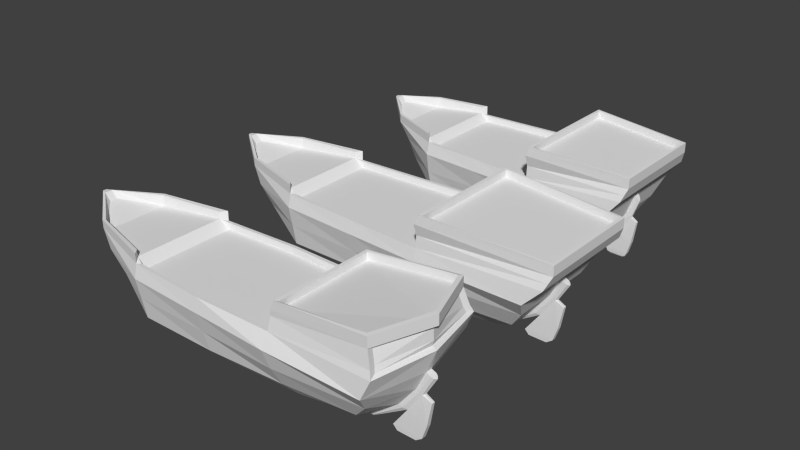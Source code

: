 # Source: shipBase.blend  (saved by Blender 2.69.0; exported with 4.5.12 LTS)
import bpy
from mathutils import Matrix  # noqa: F401  (used for matrix-valued properties, if any)

bpy.ops.wm.read_factory_settings(use_empty=True)
scene = bpy.context.scene
scene.name = 'Scene'

# ---- collections
col_collection_1 = bpy.data.collections.new('Collection 1'); scene.collection.children.link(col_collection_1)

# ---- materials (node trees are filled in below, after node groups)
mat_material = bpy.data.materials.new('Material')
mat_material.alpha_threshold = 0.0
mat_material.use_transparent_shadow = False
mat_material.roughness = 0.5
mat_material.line_color = (0.0, 0.0, 0.0, 1.0)

# ---- material node trees

# ---- world
world_world = bpy.data.worlds.new('World'); scene.world = world_world
world_world.color = (0.05088, 0.05088, 0.05088)
world_world.use_sun_shadow = False
world_world.sun_shadow_jitter_overblur = 0.0
world_world.cycles.sampling_method = 'MANUAL'
world_world.cycles.sample_map_resolution = 256

# ---- meshes
me_cube_002 = bpy.data.meshes.new('Cube.002')
me_cube_002.from_pydata([(2.572, -0.3773, -0.9186), (-2.137, -0.4564, -0.9186), (4.034, -1.231, 0.6855), (-4.097, -0.0349, 0.8249), (-2.331, 0.0, -0.9155), (4.034, 0.0, 0.6855), (-4.097, 0.0, 0.8249), (3.137, -0.7155, -0.554), (-3.002, -0.04924, -0.463), (-3.002, 0.0, -0.463), (3.665, -1.273, 0.3015), (-3.824, -0.04379, 0.3015), (3.665, 0.0, 0.2642), (-3.824, 0.0, 0.3015), (1.38, -0.5255, -0.9186), (1.38, -1.231, 0.5739), (1.392, 0.0, 0.5739), (1.38, -0.8602, -0.554), (1.38, -1.273, 0.3015), (4.15, -1.125, 0.9517), (4.15, 0.0, 0.9517), (1.392, -1.299, 1.081), (1.392, 0.0, 1.081), (4.15, -1.125, 1.159), (4.15, 0.0, 1.159), (1.498, -1.299, 1.289), (1.498, 0.0, 1.289), (-1.879, -0.5729, -0.9186), (-1.879, -1.058, 0.5739), (-1.879, -0.01594, -1.083), (-1.879, -0.9545, -0.554), (-1.879, -1.123, 0.3015), (-3.975, -0.07618, 0.9184), (-3.233, -0.7064, 0.6709), (-3.075, -0.7188, 0.3015), (-2.495, -0.5702, -0.554), (-4.097, -0.0349, 0.9101), (-4.097, 0.0, 0.9101), (-1.876, -1.058, 0.7709), (-3.233, -0.7064, 0.8354), (-3.975, 0.0, 0.9184), (-1.978, -0.9395, 0.7668), (-3.208, -0.6537, 0.8313), (-3.852, -0.07618, 0.7813), (-3.852, 0.0, 0.7813), (-1.978, -0.9395, 0.6297), (-1.978, 0.0, 0.6297), (-3.207, 0.0, 0.6081), (-3.207, -0.6537, 0.6081), (1.318, -1.153, 0.5739), (1.318, 0.0, 0.5739), (-1.802, -1.0, 0.5739), (1.318, -1.153, 0.4411), (1.318, 0.0, 0.4411), (-1.802, -1.0, 0.4411), (-1.802, 0.0, 0.4411), (3.476, -0.953, -0.1168), (-3.47, -0.04651, -0.07133), (-3.47, 0.0, -0.07133), (1.38, -1.114, -0.1168), (-1.879, -1.039, -0.1168), (-2.828, -0.6445, -0.1168), (-0.2475, -0.608, -0.9186), (-0.2475, -1.144, 0.5739), (-0.2475, -0.9545, -0.554), (-0.2475, -1.198, 0.3015), (-0.2475, -1.076, 0.5739), (-0.2475, -1.076, 0.4411), (-0.2475, 0.0, 0.4411), (-0.2475, -1.076, -0.1168), (3.476, -0.06486, -0.1168), (3.137, -0.0784, -0.554), (3.665, -0.0645, 0.2642), (2.572, -0.06934, -0.9895), (2.602, 0.0, -1.055), (3.293, 0.0, -0.6074), (3.834, 0.0, 0.1807), (3.603, 0.0, -0.2062), (3.578, -0.04348, -0.2018), (3.293, -0.04641, -0.6074), (3.798, -0.04954, 0.1953), (2.597, -0.03738, -1.047), (3.67, 0.0, -0.7642), (3.759, 0.0, -0.2895), (3.759, -0.03399, -0.2895), (3.67, -0.04641, -0.7642), (2.995, 0.0, -1.022), (2.995, -0.04641, -1.022), (3.58, 0.0, -1.031), (3.58, -0.04641, -1.031), (3.451, -0.0438, -1.122), (3.451, 0.0, -1.122), (3.078, -0.0438, -1.115), (3.078, 0.0, -1.115), (3.215, -0.08461, -0.5807), (3.54, -0.06081, -0.1615), (2.592, -0.06375, -1.028), (3.752, -0.06773, 0.2239), (3.749, 0.0, 0.2231), (1.38, -0.05071, -1.091), (-1.879, -0.04152, -1.043), (-0.2475, -0.05507, -1.092), (1.38, -0.02494, -1.145), (1.38, 0.0, -1.153), (-1.879, 0.0, -1.088), (-0.2475, 0.0, -1.155), (-0.2475, -0.02521, -1.146), (1.38, -0.04032, -1.116), (-1.879, -0.03279, -1.068), (-0.2475, -0.04086, -1.117), (4.089, -1.068, 1.167), (4.089, 0.0, 1.167), (1.559, -1.258, 1.281), (1.559, 0.0, 1.281), (4.078, -1.068, 1.013), (4.078, 0.0, 1.013), (1.548, -1.258, 1.128), (1.548, 0.0, 1.128), (1.392, 0.0, 0.8275), (1.392, -1.22, 0.8275), (4.092, -1.178, 0.8186), (4.092, 0.0, 0.8186)], [], [(12, 5, 2, 10, 72), (31, 28, 33, 34), (11, 3, 6, 13), (27, 30, 35, 1), (8, 9, 4), (94, 96, 81, 79), (57, 11, 13, 58), (101, 100, 108, 109), (118, 119, 21, 22), (10, 2, 15, 18), (0, 7, 17, 14), (56, 10, 18, 59), (22, 21, 25, 26), (119, 120, 19, 21), (120, 121, 20, 19), (26, 25, 112, 113), (21, 19, 23, 25), (19, 20, 24, 23), (99, 101, 109, 107), (65, 63, 28, 31), (62, 64, 30, 27), (69, 65, 31, 60), (34, 33, 3, 11), (33, 28, 38, 39), (60, 31, 34, 61), (57, 61, 34, 11), (1, 35, 8), (39, 38, 41, 42), (6, 3, 36, 37), (3, 33, 39, 36), (42, 41, 45, 48), (37, 36, 32, 40), (36, 39, 42, 32), (46, 47, 48, 45), (47, 44, 43, 48), (40, 32, 43, 44), (32, 42, 48, 43), (63, 15, 49, 66), (15, 16, 50, 49), (68, 55, 54, 67), (66, 49, 52, 67), (49, 50, 53, 52), (28, 45, 41, 38), (45, 28, 51), (54, 45, 51), (55, 46, 45, 54), (95, 94, 79, 78), (8, 57, 58, 9), (7, 56, 59, 17), (64, 69, 60, 30), (30, 60, 61, 35), (8, 35, 61, 57), (105, 106, 29, 104), (18, 15, 63, 65), (14, 17, 64, 62), (59, 18, 65, 69), (28, 63, 66, 51), (53, 68, 67, 52), (51, 66, 67, 54), (17, 59, 69, 64), (97, 95, 78, 80), (73, 71, 7, 0), (77, 76, 80, 78), (74, 75, 79, 81), (78, 79, 85, 84), (98, 97, 80, 76), (82, 83, 84, 85), (85, 79, 87, 89), (77, 78, 84, 83), (82, 85, 89, 88), (79, 75, 86, 87), (87, 86, 93, 92), (88, 89, 90, 91), (93, 91, 90, 92), (89, 87, 92, 90), (70, 72, 10, 56), (71, 70, 56, 7), (71, 73, 96, 94), (70, 71, 94, 95), (72, 70, 95, 97), (12, 72, 97, 98), (101, 62, 27, 100), (99, 14, 62, 101), (73, 0, 14, 99), (100, 27, 1, 4), (106, 109, 108, 29), (102, 107, 109, 106), (29, 108, 4), (108, 100, 4), (73, 99, 107, 96), (103, 102, 106, 105), (81, 96, 107, 102), (74, 81, 102, 103), (104, 29, 4), (113, 112, 116, 117), (25, 23, 110, 112), (23, 24, 111, 110), (115, 117, 116, 114), (112, 110, 114, 116), (110, 111, 115, 114), (16, 15, 119, 118), (15, 2, 120, 119), (2, 5, 121, 120), (1, 8, 4)])
_uv = me_cube_002.uv_layers.new(name='UVMap')
_uv.uv.foreach_set('vector', [0.9934, 0.314, 0.9905, 0.4032, 0.7944, 0.3968, 0.7903, 0.3118, 0.9831, 0.3137, 0.2671, 0.6575, 0.3004, 0.6971, 0.168, 0.8199, 0.1506, 0.7656, 0.03165, 0.8464, 0.03169, 0.9391, 0.02621, 0.9392, 0.02477, 0.8465, 0.1413, 0.5371, 0.1929, 0.5774, 0.1279, 0.6377, 0.1226, 0.5722, 0.02975, 0.6699, 0.02203, 0.67, 0.02005, 0.5429, 0.5369, 0.1184, 0.4591, 0.1534, 0.4568, 0.1504, 0.5383, 0.1081, 0.03082, 0.7657, 0.03165, 0.8464, 0.02477, 0.8465, 0.02352, 0.7658, 0.2442, 0.3813, 0.1276, 0.5139, 0.1253, 0.5115, 0.2419, 0.3792, 0.6411, 0.4632, 0.725, 0.4632, 0.725, 0.4795, 0.6411, 0.4795, 0.7927, 0.1702, 0.8639, 0.1746, 0.6098, 0.4102, 0.5742, 0.3728, 0.5672, 0.1423, 0.6656, 0.1391, 0.4972, 0.2953, 0.4526, 0.2485, 0.7381, 0.15, 0.7927, 0.1702, 0.5742, 0.3728, 0.5374, 0.336, 0.5217, 0.6707, 0.627, 0.6707, 0.627, 0.694, 0.5217, 0.694, 0.725, 0.4632, 0.91, 0.4632, 0.91, 0.4795, 0.725, 0.4795, 0.91, 0.4632, 0.9882, 0.4632, 0.9882, 0.4795, 0.91, 0.4795, 0.6669, 0.6482, 0.6669, 0.4945, 0.6742, 0.4993, 0.6742, 0.6482, 0.627, 0.6707, 0.8812, 0.6707, 0.8812, 0.694, 0.627, 0.694, 0.8812, 0.6707, 0.9869, 0.6707, 0.9869, 0.694, 0.8812, 0.694, 0.3641, 0.2501, 0.2442, 0.3813, 0.2419, 0.3792, 0.3619, 0.248, 0.4188, 0.5169, 0.4539, 0.5547, 0.3004, 0.6971, 0.2671, 0.6575, 0.2964, 0.3933, 0.3421, 0.4391, 0.1929, 0.5774, 0.1413, 0.5371, 0.3824, 0.4798, 0.4188, 0.5169, 0.2671, 0.6575, 0.2315, 0.6197, 0.1506, 0.7656, 0.168, 0.8199, 0.06112, 0.9189, 0.05606, 0.8532, 0.8303, 0.7181, 0.9906, 0.7181, 0.9893, 0.7406, 0.829, 0.7369, 0.2315, 0.6197, 0.2671, 0.6575, 0.1506, 0.7656, 0.1371, 0.7073, 0.05445, 0.7839, 0.1371, 0.7073, 0.1506, 0.7656, 0.05606, 0.8532, 0.1226, 0.5722, 0.1279, 0.6377, 0.05905, 0.7016, 0.179, 0.8559, 0.4346, 0.7897, 0.4155, 0.812, 0.1838, 0.8658, 0.7004, 0.7267, 0.7044, 0.727, 0.7037, 0.7367, 0.6997, 0.7364, 0.7044, 0.727, 0.8303, 0.7181, 0.829, 0.7369, 0.7037, 0.7367, 0.5406, 0.7433, 0.6845, 0.7301, 0.6868, 0.7456, 0.5444, 0.7686, 0.0163, 0.9889, 0.0163, 0.9823, 0.0394, 0.9745, 0.0394, 0.9889, 0.0163, 0.9823, 0.179, 0.8559, 0.1838, 0.8658, 0.0394, 0.9745, 0.4201, 0.9752, 0.2221, 0.9752, 0.2221, 0.8699, 0.4201, 0.8239, 0.2221, 0.9752, 0.1181, 0.9752, 0.1181, 0.9629, 0.2221, 0.8699, 0.4237, 0.7521, 0.4305, 0.7467, 0.4436, 0.7631, 0.4367, 0.7686, 0.4305, 0.7467, 0.5406, 0.7433, 0.5444, 0.7686, 0.4436, 0.7631, 0.7183, 0.7779, 0.9777, 0.7641, 0.9678, 0.7765, 0.7183, 0.7887, 0.9777, 0.7641, 0.9797, 0.9603, 0.9678, 0.9603, 0.9678, 0.7765, 0.6988, 0.9752, 0.4485, 0.9752, 0.4485, 0.8141, 0.6988, 0.8018, 0.1588, 0.2471, 0.3054, 0.1112, 0.3169, 0.1236, 0.1704, 0.2595, 0.3054, 0.1112, 0.4132, 0.01127, 0.4247, 0.0237, 0.3169, 0.1236, 0.4341, 0.7897, 0.4155, 0.812, 0.4155, 0.812, 0.4346, 0.7897, 0.4337, 0.8097, 0.4458, 0.7954, 0.4545, 0.802, 0.7925, 0.1393, 0.7622, 0.138, 0.7821, 0.1282, 0.4485, 0.9752, 0.4201, 0.9752, 0.4201, 0.8239, 0.4485, 0.8141, 0.5973, 0.1085, 0.5369, 0.1184, 0.5383, 0.1081, 0.5953, 0.102, 0.02975, 0.6699, 0.03082, 0.7657, 0.02352, 0.7658, 0.02203, 0.67, 0.6656, 0.1391, 0.7381, 0.15, 0.5374, 0.336, 0.4972, 0.2953, 0.3421, 0.4391, 0.3824, 0.4798, 0.2315, 0.6197, 0.1929, 0.5774, 0.1929, 0.5774, 0.2315, 0.6197, 0.1371, 0.7073, 0.1279, 0.6377, 0.05905, 0.7016, 0.1279, 0.6377, 0.1371, 0.7073, 0.05445, 0.7839, 0.237, 0.3747, 0.2392, 0.3768, 0.123, 0.5094, 0.1209, 0.5077, 0.5742, 0.3728, 0.6098, 0.4102, 0.4539, 0.5547, 0.4188, 0.5169, 0.4526, 0.2485, 0.4972, 0.2953, 0.3421, 0.4391, 0.2964, 0.3933, 0.5374, 0.336, 0.5742, 0.3728, 0.4188, 0.5169, 0.3824, 0.4798, 0.4582, 0.7917, 0.7183, 0.7779, 0.7183, 0.7887, 0.4705, 0.8008, 0.951, 0.9752, 0.6988, 0.9752, 0.6988, 0.8018, 0.951, 0.7895, 0.01332, 0.382, 0.1588, 0.2471, 0.1704, 0.2595, 0.02484, 0.3945, 0.4972, 0.2953, 0.5374, 0.336, 0.3824, 0.4798, 0.3421, 0.4391, 0.6484, 0.1084, 0.5973, 0.1085, 0.5953, 0.102, 0.6481, 0.1018, 0.9934, 0.04416, 0.9868, 0.1577, 0.8853, 0.1539, 0.9432, 0.04878, 0.5962, 0.09622, 0.6485, 0.09458, 0.6481, 0.1018, 0.5953, 0.102, 0.4545, 0.1468, 0.5358, 0.1034, 0.5383, 0.1081, 0.4568, 0.1504, 0.8901, 0.1061, 0.7925, 0.1072, 0.809, 0.02849, 0.8961, 0.06682, 0.6567, 0.1018, 0.6514, 0.1075, 0.6481, 0.1018, 0.6485, 0.09458, 0.809, 0.02849, 0.8961, 0.06682, 0.8961, 0.06682, 0.809, 0.02849, 0.809, 0.02849, 0.7925, 0.1072, 0.692, 0.1094, 0.7557, 0.01344, 0.8923, 0.1014, 0.8901, 0.1061, 0.8961, 0.06682, 0.8961, 0.06682, 0.809, 0.02849, 0.809, 0.02849, 0.7557, 0.01344, 0.7557, 0.01344, 0.7925, 0.1072, 0.7925, 0.1072, 0.692, 0.1094, 0.692, 0.1094, 0.692, 0.1094, 0.692, 0.1094, 0.6862, 0.0857, 0.6862, 0.0857, 0.7557, 0.01344, 0.7557, 0.01344, 0.7265, 0.02419, 0.7265, 0.02419, 0.6862, 0.0857, 0.7265, 0.02419, 0.7265, 0.02419, 0.6862, 0.0857, 0.7557, 0.01344, 0.692, 0.1094, 0.6862, 0.0857, 0.7265, 0.02419, 0.9856, 0.2459, 0.9831, 0.3137, 0.7903, 0.3118, 0.8441, 0.2406, 0.9868, 0.1577, 0.9856, 0.2459, 0.8441, 0.2406, 0.8853, 0.1539, 0.5352, 0.1277, 0.4612, 0.1576, 0.4591, 0.1534, 0.5369, 0.1184, 0.5983, 0.1175, 0.5352, 0.1277, 0.5369, 0.1184, 0.5973, 0.1085, 0.6476, 0.1196, 0.5983, 0.1175, 0.5973, 0.1085, 0.6484, 0.1084, 0.665, 0.1089, 0.6601, 0.1145, 0.6514, 0.1075, 0.6567, 0.1018, 0.266, 0.2342, 0.3065, 0.2738, 0.1725, 0.4034, 0.1294, 0.3609, 0.4023, 0.1079, 0.4311, 0.1355, 0.3065, 0.2738, 0.266, 0.2342, 0.5025, 0.01496, 0.5158, 0.02752, 0.4311, 0.1355, 0.4023, 0.1079, 0.1294, 0.3609, 0.1725, 0.4034, 0.1424, 0.4153, 0.08993, 0.3975, 0.2392, 0.3768, 0.2419, 0.3792, 0.1253, 0.5115, 0.123, 0.5094, 0.3591, 0.2456, 0.3619, 0.248, 0.2419, 0.3792, 0.2392, 0.3768, 0.123, 0.5094, 0.1253, 0.5115, 0.08771, 0.5684, 0.1253, 0.5115, 0.1276, 0.5139, 0.08771, 0.5684, 0.4612, 0.1576, 0.3641, 0.2501, 0.3619, 0.248, 0.4591, 0.1534, 0.3569, 0.2435, 0.3591, 0.2456, 0.2392, 0.3768, 0.237, 0.3747, 0.4568, 0.1504, 0.4591, 0.1534, 0.3619, 0.248, 0.3591, 0.2456, 0.4545, 0.1468, 0.4568, 0.1504, 0.3591, 0.2456, 0.3569, 0.2435, 0.1209, 0.5077, 0.123, 0.5094, 0.08771, 0.5684, 0.02862, 0.3993, 0.1319, 0.3035, 0.1434, 0.3164, 0.04012, 0.4122, 0.6669, 0.4945, 0.9807, 0.5151, 0.9735, 0.5218, 0.6742, 0.4993, 0.9807, 0.5151, 0.9807, 0.6482, 0.9735, 0.6482, 0.9735, 0.5218, 0.9637, 0.6485, 0.6843, 0.6485, 0.6843, 0.5096, 0.9637, 0.5306, 0.1319, 0.3035, 0.3405, 0.1101, 0.3521, 0.123, 0.1434, 0.3164, 0.3405, 0.1101, 0.4282, 0.0288, 0.4397, 0.04168, 0.3521, 0.123, 0.6411, 0.4468, 0.725, 0.4468, 0.725, 0.4632, 0.6411, 0.4632, 0.725, 0.4468, 0.91, 0.4468, 0.91, 0.4632, 0.725, 0.4632, 0.91, 0.4468, 0.9882, 0.4468, 0.9882, 0.4632, 0.91, 0.4632, 0.1424, 0.4153, 0.02345, 0.4592, 0.08993, 0.3975])
me_cube_002.materials.append(mat_material)
me_cube_002.use_remesh_preserve_volume = False
me_cube_002.use_remesh_preserve_attributes = False
me_cube_002.use_mirror_vertex_groups = False
me_cube_002.update()
me_cube_001 = bpy.data.meshes.new('Cube.001')
me_cube_001.from_pydata([(2.203, -0.3773, -0.9431), (-1.653, -0.4564, -0.9431), (3.368, -1.231, 0.6855), (-3.11, -0.0349, 0.8249), (-1.555, 0.0, -0.9701), (3.368, 0.0, 0.6855), (-3.11, 0.0, 0.8249), (2.654, -0.7155, -0.554), (-2.238, -0.04924, -0.463), (-2.238, 0.0, -0.463), (3.074, -1.273, 0.3203), (-2.893, -0.04379, 0.3203), (3.074, 0.0, 0.3203), (-2.893, 0.0, 0.3203), (1.263, -0.5255, -0.9431), (1.263, -1.231, 0.5739), (1.263, 0.0, 0.5739), (1.184, -0.8602, -0.554), (1.263, -1.273, 0.3203), (3.461, -1.125, 0.9517), (3.461, 0.0, 0.9517), (1.263, -1.299, 1.081), (1.263, -2.98e-07, 1.081), (3.461, -1.125, 1.159), (3.461, 0.0, 1.159), (1.348, -1.299, 1.289), (1.348, 0.0, 1.289), (-1.341, -0.5729, -0.9431), (-1.341, -1.058, 0.5739), (-1.339, -0.01594, -1.083), (-1.341, -0.9545, -0.554), (-1.341, -1.123, 0.3203), (-3.013, -0.07618, 0.9184), (-2.422, -0.7064, 0.6709), (-2.174, -0.7188, 0.3203), (-1.826, -0.5702, -0.554), (-3.11, -0.0349, 0.9101), (-3.11, 0.0, 0.9101), (-1.341, -1.058, 0.7709), (-2.422, -0.7064, 0.8354), (-3.013, 0.0, 0.9184), (-1.421, -0.9395, 0.7668), (-2.402, -0.6537, 0.8313), (-2.915, -0.07618, 0.7813), (-2.915, 0.0, 0.7813), (-1.421, -0.9395, 0.6297), (-1.421, 0.0, 0.6297), (-2.401, 0.0, 0.6081), (-2.401, -0.6537, 0.6081), (1.204, -1.153, 0.5739), (1.204, 0.0, 0.5739), (-1.281, -1.0, 0.5739), (1.204, -1.153, 0.4411), (1.204, 0.0, 0.4411), (-1.281, -1.0, 0.4411), (-1.281, 0.0, 0.4411), (2.923, -0.953, -0.1168), (-2.61, -0.04651, -0.07133), (-2.61, 0.0, -0.07133), (1.251, -1.114, -0.1168), (-1.362, -1.039, -0.1168), (-2.034, -0.6445, -0.1168), (-0.03877, -0.608, -0.9431), (-0.03877, -1.144, 0.5739), (-0.07829, -0.9545, -0.554), (-0.03877, -1.198, 0.3203), (-0.03877, -1.076, 0.5739), (-0.03877, -1.076, 0.4411), (-0.03877, 0.0, 0.4411), (-0.05547, -1.076, -0.1168), (2.923, -0.06486, -0.1168), (2.654, -0.0784, -0.554), (3.074, -0.0645, 0.3203), (2.203, -0.06934, -0.9895), (2.227, 0.0, -1.055), (2.777, 0.0, -0.6074), (3.163, 0.0, 0.195), (3.025, 0.0, -0.2062), (3.025, -0.03399, -0.2062), (2.777, -0.04641, -0.6074), (3.163, -0.0149, 0.195), (2.223, -0.03738, -1.047), (3.078, 0.0, -0.7642), (3.149, 0.0, -0.2895), (3.149, -0.03399, -0.2895), (3.078, -0.04641, -0.7642), (2.54, 0.0, -1.022), (2.54, -0.04641, -1.022), (3.006, 0.0, -1.031), (3.006, -0.04641, -1.031), (2.575, 0.0, -1.097), (2.575, -0.04282, -1.097), (2.969, 0.0, -1.104), (2.969, -0.04282, -1.104), (2.636, 0.0, -1.125), (2.636, -0.03616, -1.125), (2.907, 0.0, -1.13), (2.907, -0.03616, -1.13), (2.715, -0.08461, -0.5807), (2.974, -0.06081, -0.1615), (2.219, -0.06375, -1.028), (3.119, -0.06017, 0.2577), (3.119, 0.0, 0.2577), (1.263, -0.05071, -1.091), (-1.341, -0.04152, -1.043), (-0.03877, -0.05507, -1.092), (1.264, -0.02494, -1.145), (1.264, 0.0, -1.153), (-1.339, 0.0, -1.088), (-0.03752, 0.0, -1.155), (-0.03752, -0.02521, -1.146), (1.264, -0.04032, -1.116), (-1.339, -0.03279, -1.068), (-0.03752, -0.04086, -1.117), (3.412, -1.068, 1.167), (3.412, 0.0, 1.167), (1.396, -1.258, 1.281), (1.396, 0.0, 1.281), (3.403, -1.068, 1.013), (3.403, 0.0, 1.013), (1.388, -1.258, 1.128), (1.388, 0.0, 1.128), (1.263, -1.49e-07, 0.8275), (1.263, -1.22, 0.8275), (3.414, -1.178, 0.8186), (3.414, 0.0, 0.8186)], [], [(12, 5, 2, 10, 72), (31, 28, 33, 34), (11, 3, 6, 13), (27, 30, 35, 1), (1, 8, 9, 4), (98, 100, 81, 79), (57, 11, 13, 58), (105, 104, 112, 113), (122, 123, 21, 22), (10, 2, 15, 18), (0, 7, 17, 14), (56, 10, 18, 59), (22, 21, 25, 26), (123, 124, 19, 21), (124, 125, 20, 19), (26, 25, 116, 117), (21, 19, 23, 25), (19, 20, 24, 23), (103, 105, 113, 111), (65, 63, 28, 31), (62, 64, 30, 27), (69, 65, 31, 60), (34, 33, 3, 11), (33, 28, 38, 39), (60, 31, 34, 61), (57, 61, 34, 11), (1, 35, 8), (39, 38, 41, 42), (6, 3, 36, 37), (3, 33, 39, 36), (42, 41, 45, 48), (37, 36, 32, 40), (36, 39, 42, 32), (46, 47, 48, 45), (47, 44, 43, 48), (40, 32, 43, 44), (32, 42, 48, 43), (63, 15, 49, 66), (15, 16, 50, 49), (68, 55, 54, 67), (66, 49, 52, 67), (49, 50, 53, 52), (28, 45, 41, 38), (45, 28, 51), (54, 45, 51), (55, 46, 45, 54), (99, 98, 79, 78), (8, 57, 58, 9), (7, 56, 59, 17), (64, 69, 60, 30), (30, 60, 61, 35), (8, 35, 61, 57), (109, 110, 29, 108), (18, 15, 63, 65), (14, 17, 64, 62), (59, 18, 65, 69), (28, 63, 66, 51), (53, 68, 67, 52), (51, 66, 67, 54), (17, 59, 69, 64), (101, 99, 78, 80), (73, 71, 7, 0), (77, 76, 80, 78), (74, 75, 79, 81), (78, 79, 85, 84), (102, 101, 80, 76), (82, 83, 84, 85), (85, 79, 87, 89), (77, 78, 84, 83), (89, 87, 91, 93), (82, 85, 89, 88), (79, 75, 86, 87), (93, 91, 95, 97), (88, 89, 93, 92), (87, 86, 90, 91), (95, 94, 96, 97), (92, 93, 97, 96), (91, 90, 94, 95), (70, 72, 10, 56), (71, 70, 56, 7), (71, 73, 100, 98), (70, 71, 98, 99), (72, 70, 99, 101), (12, 72, 101, 102), (105, 62, 27, 104), (103, 14, 62, 105), (73, 0, 14, 103), (104, 27, 1, 4), (110, 113, 112, 29), (106, 111, 113, 110), (29, 112, 4), (112, 104, 4), (73, 103, 111, 100), (107, 106, 110, 109), (81, 100, 111, 106), (74, 81, 106, 107), (108, 29, 4), (117, 116, 120, 121), (25, 23, 114, 116), (23, 24, 115, 114), (119, 121, 120, 118), (116, 114, 118, 120), (114, 115, 119, 118), (16, 15, 123, 122), (15, 2, 124, 123), (2, 5, 125, 124)])
me_cube_001.materials.append(mat_material)
me_cube_001.use_remesh_preserve_volume = False
me_cube_001.use_remesh_preserve_attributes = False
me_cube_001.use_mirror_vertex_groups = False
me_cube_001.update()
me_cube = bpy.data.meshes.new('Cube')
me_cube.from_pydata([(2.213, -0.3773, -0.9186), (-2.137, -0.4564, -0.9186), (3.578, -1.231, 0.6855), (-4.097, -0.0349, 0.8249), (-2.331, 0.0, -0.9155), (3.814, 0.0, 0.6855), (-4.097, 0.0, 0.8249), (2.819, -0.7155, -0.554), (-3.002, -0.04924, -0.463), (-3.002, 0.0, -0.463), (3.407, -1.273, 0.3015), (-3.824, -0.04379, 0.3015), (3.665, 0.0, 0.2642), (-3.824, 0.0, 0.3015), (1.38, -0.5255, -0.9186), (1.38, -1.12, 0.5739), (1.392, 0.0, 0.5739), (1.38, -0.8602, -0.554), (1.38, -1.273, 0.3015), (3.439, -1.125, 1.126), (3.839, 0.0, 1.126), (1.392, -1.058, 0.932), (1.392, 0.0, 0.932), (3.439, -1.125, 1.333), (3.839, 0.0, 1.333), (1.498, -1.058, 1.14), (1.498, 0.0, 1.14), (-1.879, -0.5729, -0.9186), (-1.879, -1.058, 0.5739), (-1.879, -0.01594, -1.083), (-1.879, -0.9545, -0.554), (-1.879, -1.123, 0.3015), (-3.975, -0.07618, 0.9184), (-3.233, -0.7064, 0.6709), (-3.075, -0.7188, 0.3015), (-2.495, -0.5702, -0.554), (-4.097, -0.0349, 0.9101), (-4.097, 0.0, 0.9101), (-1.876, -1.058, 0.7709), (-3.233, -0.7064, 0.8354), (-3.975, 0.0, 0.9184), (-1.978, -0.9395, 0.7668), (-3.208, -0.6537, 0.8313), (-3.852, -0.07618, 0.7813), (-3.852, 0.0, 0.7813), (-1.978, -0.9395, 0.6297), (-1.978, 0.0, 0.6297), (-3.207, 0.0, 0.6081), (-3.207, -0.6537, 0.6081), (1.318, -1.042, 0.5739), (1.318, 0.0, 0.5739), (-1.802, -1.0, 0.5739), (1.318, -1.022, 0.4411), (1.318, 0.0, 0.4411), (-1.802, -1.0, 0.4411), (-1.802, 0.0, 0.4411), (3.213, -0.953, -0.1168), (-3.47, -0.04651, -0.07133), (-3.47, 0.0, -0.07133), (1.38, -1.114, -0.1168), (-1.879, -1.039, -0.1168), (-2.828, -0.6445, -0.1168), (-0.2475, -0.608, -0.9186), (-0.2475, -1.144, 0.5739), (-0.2475, -0.9545, -0.554), (-0.2475, -1.198, 0.3015), (-0.2475, -1.076, 0.5739), (-0.2475, -1.076, 0.4411), (-0.2475, 0.0, 0.4411), (-0.2475, -1.076, -0.1168), (3.476, -0.06486, -0.1168), (3.137, -0.0784, -0.554), (3.664, -0.0645, 0.2642), (2.572, -0.06934, -0.9895), (2.602, 0.0, -1.055), (3.293, 0.0, -0.6074), (3.834, 0.0, 0.1807), (3.603, 0.0, -0.2062), (3.578, -0.04348, -0.2018), (3.293, -0.04641, -0.6074), (3.798, -0.04954, 0.1953), (2.597, -0.03738, -1.047), (3.67, 0.0, -0.7642), (3.759, 0.0, -0.2895), (3.759, -0.03399, -0.2895), (3.67, -0.04641, -0.7642), (2.995, 0.0, -1.022), (2.995, -0.04641, -1.022), (3.58, 0.0, -1.031), (3.58, -0.04641, -1.031), (3.451, -0.0438, -1.122), (3.451, 0.0, -1.122), (3.078, -0.0438, -1.115), (3.078, 0.0, -1.115), (3.215, -0.08461, -0.5807), (3.54, -0.06081, -0.1615), (2.592, -0.06375, -1.028), (3.752, -0.06773, 0.2239), (3.749, 0.0, 0.2231), (1.38, -0.05071, -1.091), (-1.879, -0.04152, -1.043), (-0.2475, -0.05507, -1.092), (1.38, -0.02494, -1.145), (1.38, 0.0, -1.153), (-1.879, 0.0, -1.088), (-0.2475, 0.0, -1.155), (-0.2475, -0.02521, -1.146), (1.38, -0.04032, -1.116), (-1.879, -0.03279, -1.068), (-0.2475, -0.04086, -1.117), (3.378, -1.068, 1.34), (3.752, 0.0, 1.34), (1.559, -1.017, 1.132), (1.559, 0.0, 1.132), (3.367, -1.068, 1.187), (3.741, 0.0, 1.187), (1.548, -1.017, 0.9786), (1.548, 0.0, 0.9786), (1.392, 0.0, 0.8275), (1.392, -1.053, 0.8275), (3.53, -1.178, 0.8186), (3.536, -1.087, 0.7284), (3.719, 0.0, 0.7284), (3.428, -1.004, 1.07), (3.738, 0.0, 1.07), (3.498, -1.045, 0.8316), (3.751, 0.0, 0.8316)], [], [(12, 5, 2, 10, 72), (31, 28, 33, 34), (11, 3, 6, 13), (27, 30, 35, 1), (8, 9, 4), (94, 96, 81, 79), (57, 11, 13, 58), (101, 100, 108, 109), (118, 119, 21, 22), (10, 2, 15, 18), (0, 7, 17, 14), (56, 10, 18, 59), (22, 21, 25, 26), (119, 120, 19, 21), (19, 120, 125, 123), (26, 25, 112, 113), (21, 19, 23, 25), (19, 20, 24, 23), (99, 101, 109, 107), (65, 63, 28, 31), (62, 64, 30, 27), (69, 65, 31, 60), (34, 33, 3, 11), (33, 28, 38, 39), (60, 31, 34, 61), (57, 61, 34, 11), (1, 35, 8), (39, 38, 41, 42), (6, 3, 36, 37), (3, 33, 39, 36), (42, 41, 45, 48), (37, 36, 32, 40), (36, 39, 42, 32), (46, 47, 48, 45), (47, 44, 43, 48), (40, 32, 43, 44), (32, 42, 48, 43), (63, 15, 49, 66), (15, 16, 50, 49), (68, 55, 54, 67), (66, 49, 52, 67), (49, 50, 53, 52), (28, 45, 41, 38), (45, 28, 51), (54, 45, 51), (55, 46, 45, 54), (95, 94, 79, 78), (8, 57, 58, 9), (7, 56, 59, 17), (64, 69, 60, 30), (30, 60, 61, 35), (8, 35, 61, 57), (105, 106, 29, 104), (18, 15, 63, 65), (14, 17, 64, 62), (59, 18, 65, 69), (28, 63, 66, 51), (53, 68, 67, 52), (51, 66, 67, 54), (17, 59, 69, 64), (97, 95, 78, 80), (73, 71, 7, 0), (77, 76, 80, 78), (74, 75, 79, 81), (78, 79, 85, 84), (98, 97, 80, 76), (82, 83, 84, 85), (85, 79, 87, 89), (77, 78, 84, 83), (82, 85, 89, 88), (79, 75, 86, 87), (87, 86, 93, 92), (88, 89, 90, 91), (93, 91, 90, 92), (89, 87, 92, 90), (70, 72, 10, 56), (71, 70, 56, 7), (71, 73, 96, 94), (70, 71, 94, 95), (72, 70, 95, 97), (12, 72, 97, 98), (101, 62, 27, 100), (99, 14, 62, 101), (73, 0, 14, 99), (100, 27, 1, 4), (106, 109, 108, 29), (102, 107, 109, 106), (29, 108, 4), (108, 100, 4), (73, 99, 107, 96), (103, 102, 106, 105), (81, 96, 107, 102), (74, 81, 102, 103), (104, 29, 4), (113, 112, 116, 117), (25, 23, 110, 112), (23, 24, 111, 110), (115, 117, 116, 114), (112, 110, 114, 116), (110, 111, 115, 114), (16, 15, 119, 118), (15, 2, 120, 119), (120, 2, 121, 125), (1, 8, 4), (125, 126, 124, 123), (121, 122, 126, 125), (20, 19, 123, 124), (2, 5, 122, 121)])
_uv = me_cube.uv_layers.new(name='UVMap')
_uv.uv.foreach_set('vector', [0.9934, 0.314, 0.9905, 0.4032, 0.7944, 0.3968, 0.7903, 0.3118, 0.9831, 0.3137, 0.2671, 0.6575, 0.3004, 0.6971, 0.168, 0.8199, 0.1506, 0.7656, 0.03165, 0.8464, 0.03169, 0.9391, 0.02621, 0.9392, 0.02477, 0.8465, 0.1413, 0.5371, 0.1929, 0.5774, 0.1279, 0.6377, 0.1226, 0.5722, 0.02975, 0.6699, 0.02203, 0.67, 0.02005, 0.5429, 0.5369, 0.1184, 0.4591, 0.1534, 0.4568, 0.1504, 0.5383, 0.1081, 0.03082, 0.7657, 0.03165, 0.8464, 0.02477, 0.8465, 0.02352, 0.7658, 0.2442, 0.3813, 0.1276, 0.5139, 0.1253, 0.5115, 0.2419, 0.3792, 0.4942, 0.5714, 0.3068, 0.7483, 0.2884, 0.7304, 0.4767, 0.5528, 0.7927, 0.1702, 0.8639, 0.1746, 0.6098, 0.4102, 0.5742, 0.3728, 0.5672, 0.1423, 0.6656, 0.1391, 0.4972, 0.2953, 0.4526, 0.2485, 0.7381, 0.15, 0.7927, 0.1702, 0.5742, 0.3728, 0.5374, 0.336, 0.5217, 0.6707, 0.627, 0.6707, 0.627, 0.694, 0.5217, 0.694, 0.0423, 0.2737, 0.2591, 0.0289, 0.2851, 0.0711, 0.05421, 0.2843, 0.8942, 0.4773, 0.8942, 0.4432, 0.9029, 0.4431, 0.9029, 0.4669, 0.6669, 0.6482, 0.6669, 0.4945, 0.6742, 0.4993, 0.6742, 0.6482, 0.627, 0.6707, 0.8812, 0.6707, 0.8812, 0.694, 0.627, 0.694, 0.8812, 0.6707, 0.9869, 0.6707, 0.9869, 0.694, 0.8812, 0.694, 0.3641, 0.2501, 0.2442, 0.3813, 0.2419, 0.3792, 0.3619, 0.248, 0.4188, 0.5169, 0.4539, 0.5547, 0.3004, 0.6971, 0.2671, 0.6575, 0.2964, 0.3933, 0.3421, 0.4391, 0.1929, 0.5774, 0.1413, 0.5371, 0.3824, 0.4798, 0.4188, 0.5169, 0.2671, 0.6575, 0.2315, 0.6197, 0.1506, 0.7656, 0.168, 0.8199, 0.06112, 0.9189, 0.05606, 0.8532, 0.8303, 0.7181, 0.9906, 0.7181, 0.9893, 0.7406, 0.829, 0.7369, 0.2315, 0.6197, 0.2671, 0.6575, 0.1506, 0.7656, 0.1371, 0.7073, 0.05445, 0.7839, 0.1371, 0.7073, 0.1506, 0.7656, 0.05606, 0.8532, 0.1226, 0.5722, 0.1279, 0.6377, 0.05905, 0.7016, 0.179, 0.8559, 0.4346, 0.7897, 0.4155, 0.812, 0.1838, 0.8658, 0.7004, 0.7267, 0.7044, 0.727, 0.7037, 0.7367, 0.6997, 0.7364, 0.7044, 0.727, 0.8303, 0.7181, 0.829, 0.7369, 0.7037, 0.7367, 0.5406, 0.7433, 0.6845, 0.7301, 0.6868, 0.7456, 0.5444, 0.7686, 0.0163, 0.9889, 0.0163, 0.9823, 0.0394, 0.9745, 0.0394, 0.9889, 0.0163, 0.9823, 0.179, 0.8559, 0.1838, 0.8658, 0.0394, 0.9745, 0.4201, 0.9752, 0.2221, 0.9752, 0.2221, 0.8699, 0.4201, 0.8239, 0.2221, 0.9752, 0.1181, 0.9752, 0.1181, 0.9629, 0.2221, 0.8699, 0.4237, 0.7521, 0.4305, 0.7467, 0.4436, 0.7631, 0.4367, 0.7686, 0.4305, 0.7467, 0.5406, 0.7433, 0.5444, 0.7686, 0.4436, 0.7631, 0.7183, 0.7779, 0.9777, 0.7641, 0.9678, 0.7765, 0.7183, 0.7887, 0.9777, 0.7641, 0.9797, 0.9603, 0.9678, 0.9603, 0.9678, 0.7765, 0.6988, 0.9752, 0.4485, 0.9752, 0.4485, 0.8141, 0.6988, 0.8018, 0.1832, 0.2554, 0.3385, 0.1078, 0.3496, 0.1244, 0.1948, 0.2715, 0.3385, 0.1078, 0.4276, 0.02315, 0.4481, 0.03077, 0.3496, 0.1244, 0.5439, 0.5221, 0.6378, 0.5552, 0.6385, 0.6387, 0.5439, 0.642, 0.4337, 0.8097, 0.4458, 0.7954, 0.4545, 0.802, 0.04052, 0.4181, 0.02488, 0.433, 0.02896, 0.402, 0.4485, 0.9752, 0.4201, 0.9752, 0.4201, 0.8239, 0.4485, 0.8141, 0.5973, 0.1085, 0.5369, 0.1184, 0.5383, 0.1081, 0.5953, 0.102, 0.02975, 0.6699, 0.03082, 0.7657, 0.02352, 0.7658, 0.02203, 0.67, 0.6656, 0.1391, 0.7381, 0.15, 0.5374, 0.336, 0.4972, 0.2953, 0.3421, 0.4391, 0.3824, 0.4798, 0.2315, 0.6197, 0.1929, 0.5774, 0.1929, 0.5774, 0.2315, 0.6197, 0.1371, 0.7073, 0.1279, 0.6377, 0.05905, 0.7016, 0.1279, 0.6377, 0.1371, 0.7073, 0.05445, 0.7839, 0.237, 0.3747, 0.2392, 0.3768, 0.123, 0.5094, 0.1209, 0.5077, 0.5742, 0.3728, 0.6098, 0.4102, 0.4539, 0.5547, 0.4188, 0.5169, 0.4526, 0.2485, 0.4972, 0.2953, 0.3421, 0.4391, 0.2964, 0.3933, 0.5374, 0.336, 0.5742, 0.3728, 0.4188, 0.5169, 0.3824, 0.4798, 0.4582, 0.7917, 0.7183, 0.7779, 0.7183, 0.7887, 0.4705, 0.8008, 0.951, 0.9752, 0.6988, 0.9752, 0.6988, 0.8018, 0.951, 0.8084, 0.02896, 0.402, 0.1832, 0.2554, 0.1948, 0.2715, 0.04052, 0.4181, 0.4972, 0.2953, 0.5374, 0.336, 0.3824, 0.4798, 0.3421, 0.4391, 0.6484, 0.1084, 0.5973, 0.1085, 0.5953, 0.102, 0.6481, 0.1018, 0.9934, 0.04416, 0.9868, 0.1577, 0.8853, 0.1539, 0.9432, 0.04878, 0.5962, 0.09622, 0.6485, 0.09458, 0.6481, 0.1018, 0.5953, 0.102, 0.4545, 0.1468, 0.5358, 0.1034, 0.5383, 0.1081, 0.4568, 0.1504, 0.8901, 0.1061, 0.7925, 0.1072, 0.809, 0.02849, 0.8961, 0.06682, 0.6567, 0.1018, 0.6514, 0.1075, 0.6481, 0.1018, 0.6485, 0.09458, 0.809, 0.02849, 0.8961, 0.06682, 0.8961, 0.06682, 0.809, 0.02849, 0.809, 0.02849, 0.7925, 0.1072, 0.692, 0.1094, 0.7557, 0.01344, 0.8923, 0.1014, 0.8901, 0.1061, 0.8961, 0.06682, 0.8961, 0.06682, 0.809, 0.02849, 0.809, 0.02849, 0.7557, 0.01344, 0.7557, 0.01344, 0.7925, 0.1072, 0.7925, 0.1072, 0.692, 0.1094, 0.692, 0.1094, 0.692, 0.1094, 0.692, 0.1094, 0.6862, 0.0857, 0.6862, 0.0857, 0.7557, 0.01344, 0.7557, 0.01344, 0.7265, 0.02419, 0.7265, 0.02419, 0.6862, 0.0857, 0.7265, 0.02419, 0.7265, 0.02419, 0.6862, 0.0857, 0.7557, 0.01344, 0.692, 0.1094, 0.6862, 0.0857, 0.7265, 0.02419, 0.9856, 0.2459, 0.9831, 0.3137, 0.7903, 0.3118, 0.8441, 0.2406, 0.9868, 0.1577, 0.9856, 0.2459, 0.8441, 0.2406, 0.8853, 0.1539, 0.5352, 0.1277, 0.4612, 0.1576, 0.4591, 0.1534, 0.5369, 0.1184, 0.5983, 0.1175, 0.5352, 0.1277, 0.5369, 0.1184, 0.5973, 0.1085, 0.6476, 0.1196, 0.5983, 0.1175, 0.5973, 0.1085, 0.6484, 0.1084, 0.665, 0.1089, 0.6601, 0.1145, 0.6514, 0.1075, 0.6567, 0.1018, 0.266, 0.2342, 0.3065, 0.2738, 0.1725, 0.4034, 0.1294, 0.3609, 0.4023, 0.1079, 0.4311, 0.1355, 0.3065, 0.2738, 0.266, 0.2342, 0.5025, 0.01496, 0.5158, 0.02752, 0.4311, 0.1355, 0.4023, 0.1079, 0.1294, 0.3609, 0.1725, 0.4034, 0.1424, 0.4153, 0.08993, 0.3975, 0.2392, 0.3768, 0.2419, 0.3792, 0.1253, 0.5115, 0.123, 0.5094, 0.3591, 0.2456, 0.3619, 0.248, 0.2419, 0.3792, 0.2392, 0.3768, 0.123, 0.5094, 0.1253, 0.5115, 0.08771, 0.5684, 0.1253, 0.5115, 0.1276, 0.5139, 0.08771, 0.5684, 0.4612, 0.1576, 0.3641, 0.2501, 0.3619, 0.248, 0.4591, 0.1534, 0.3569, 0.2435, 0.3591, 0.2456, 0.2392, 0.3768, 0.237, 0.3747, 0.4568, 0.1504, 0.4591, 0.1534, 0.3619, 0.248, 0.3591, 0.2456, 0.4545, 0.1468, 0.4568, 0.1504, 0.3591, 0.2456, 0.3569, 0.2435, 0.1209, 0.5077, 0.123, 0.5094, 0.08771, 0.5684, 0.02862, 0.3993, 0.1319, 0.3035, 0.1434, 0.3164, 0.04012, 0.4122, 0.6669, 0.4945, 0.9807, 0.5151, 0.9735, 0.5218, 0.6742, 0.4993, 0.9807, 0.5151, 0.9807, 0.6482, 0.9735, 0.6482, 0.9735, 0.5218, 0.9702, 0.6649, 0.6828, 0.6568, 0.6865, 0.5241, 0.9256, 0.5241, 0.1319, 0.3035, 0.3405, 0.1101, 0.3521, 0.123, 0.1434, 0.3164, 0.3405, 0.1101, 0.4282, 0.0288, 0.4397, 0.04168, 0.3521, 0.123, 0.5368, 0.6166, 0.3374, 0.8047, 0.3068, 0.7483, 0.4942, 0.5714, 0.01157, 0.2479, 0.2482, 0.008535, 0.2591, 0.0289, 0.0423, 0.2737, 0.8942, 0.4432, 0.8942, 0.4181, 0.9029, 0.4251, 0.9029, 0.4431, 0.1424, 0.4153, 0.02345, 0.4592, 0.08993, 0.3975, 0.9047, 0.4484, 0.9865, 0.4484, 0.9865, 0.4655, 0.9047, 0.4655, 0.9047, 0.4313, 0.9865, 0.4313, 0.9865, 0.4484, 0.9047, 0.4484, 0.975, 0.4773, 0.8942, 0.4773, 0.9029, 0.4669, 0.975, 0.4669, 0.8942, 0.4181, 0.975, 0.4181, 0.975, 0.4251, 0.9029, 0.4251])
me_cube.materials.append(mat_material)
me_cube.use_remesh_preserve_volume = False
me_cube.use_remesh_preserve_attributes = False
me_cube.use_mirror_vertex_groups = False
me_cube.update()

# ---- objects
ob_shipbase_002 = bpy.data.objects.new('shipBase.002', me_cube_002)
ob_shipbase_001 = bpy.data.objects.new('shipBase.001', me_cube_001)
ob_shipbase = bpy.data.objects.new('shipBase', me_cube)

# ---- transforms, parenting, visibility, modifiers, constraints
ob_shipbase_002.location = (0.0, 3.712, -0.04084)
ob_shipbase_002.lock_rotations_4d = False
ob_shipbase_002.empty_display_type = 'ARROWS'
ob_shipbase_002.lineart.crease_threshold = 0.0
_m = ob_shipbase_002.modifiers.new('Mirror', 'MIRROR')
_m.use_axis = (False, True, False)
_m.use_clip = True
ob_shipbase_001.location = (0.0, 7.348, 0.0)
ob_shipbase_001.lock_rotations_4d = False
ob_shipbase_001.empty_display_type = 'ARROWS'
ob_shipbase_001.lineart.crease_threshold = 0.0
_m = ob_shipbase_001.modifiers.new('Mirror', 'MIRROR')
_m.use_axis = (False, True, False)
_m.use_clip = True
ob_shipbase.location = (0.0, 0.0, 0.0)
ob_shipbase.lock_rotations_4d = False
ob_shipbase.empty_display_type = 'ARROWS'
ob_shipbase.lineart.crease_threshold = 0.0
_m = ob_shipbase.modifiers.new('Mirror', 'MIRROR')
_m.use_axis = (False, True, False)
_m.use_clip = True

# ---- collection membership
col_collection_1.objects.link(ob_shipbase_002)
col_collection_1.objects.link(ob_shipbase_001)
col_collection_1.objects.link(ob_shipbase)

# ---- scene / render settings (as saved in the file)
scene.frame_start = 1; scene.frame_end = 250; scene.frame_set(0)
scene.render.engine = 'BLENDER_EEVEE_NEXT'
scene.render.image_settings.compression = 90
scene.render.resolution_percentage = 50
scene.render.dither_intensity = 0.0
scene.cycles.use_denoising = False
scene.cycles.samples = 10
scene.cycles.sampling_pattern = 'TABULATED_SOBOL'
scene.cycles.light_sampling_threshold = 0.0
scene.cycles.use_adaptive_sampling = False
scene.cycles.use_light_tree = False
scene.cycles.blur_glossy = 0.0
scene.cycles.volume_bounces = 1
scene.cycles.pixel_filter_type = 'GAUSSIAN'
scene.cycles.sample_clamp_indirect = 0.0
scene.view_settings.view_transform = 'Standard'
bpy.context.view_layer.update()

# ---- added for rendering (the .blend has no active camera and no usable light): camera, sun
cam_auto = bpy.data.cameras.new('AutoCamera')
cam_auto.lens = 50.0
cam_auto.sensor_width = 36.0
cam_auto.clip_end = 1000.0
ob_auto_camera = bpy.data.objects.new('AutoCamera', cam_auto)
scene.collection.objects.link(ob_auto_camera)
ob_auto_camera.location = (12.1911, -10.9111, 9.80381)
ob_auto_camera.rotation_euler = (1.09748, -7.21219e-08, 0.694738)
scene.camera = ob_auto_camera
light_auto_sun = bpy.data.lights.new('AutoSun', 'SUN')
light_auto_sun.energy = 3.0
light_auto_sun.angle = 0.0523599
ob_auto_sun = bpy.data.objects.new('AutoSun', light_auto_sun)
scene.collection.objects.link(ob_auto_sun)
ob_auto_sun.rotation_euler = (0.872665, 0.174533, 0.523599)
bpy.context.view_layer.update()
